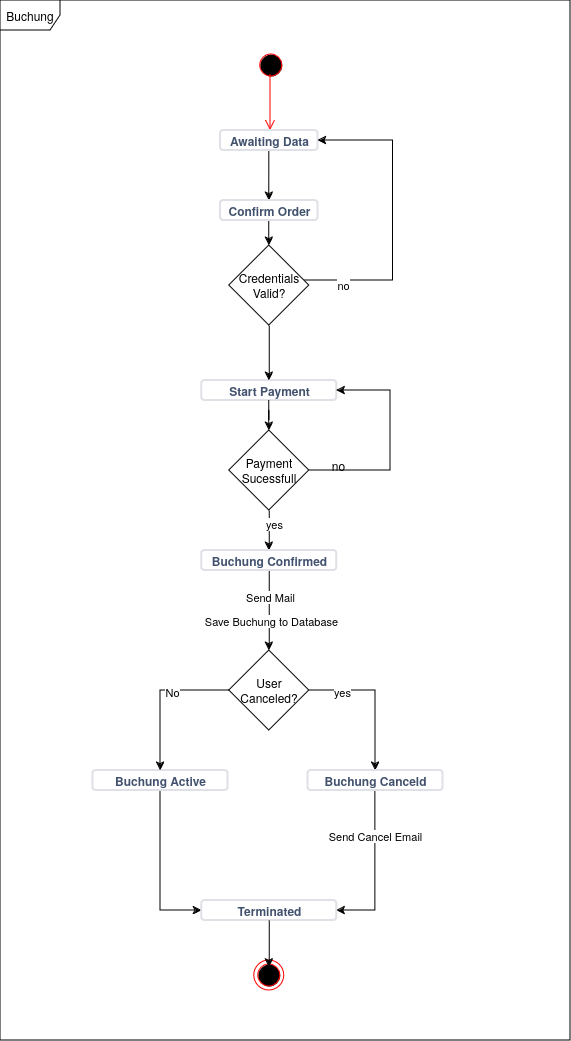

The diagram above was exported from draw.io. Its source (the exported page's mxGraphModel, read from the mxfile embedded in the PNG):
<mxGraphModel dx="954" dy="787" grid="1" gridSize="10" guides="1" tooltips="1" connect="1" arrows="1" fold="1" page="1" pageScale="1" pageWidth="827" pageHeight="1169" math="0" shadow="0">
  <root>
    <mxCell id="0" />
    <mxCell id="1" parent="0" />
    <mxCell id="Hvd-W8hqVpOOs3jANCHq-1" value="" style="ellipse;html=1;shape=startState;fillColor=#000000;strokeColor=#ff0000;" vertex="1" parent="1">
      <mxGeometry x="845.75" y="410" width="30" height="30" as="geometry" />
    </mxCell>
    <mxCell id="Hvd-W8hqVpOOs3jANCHq-2" value="" style="edgeStyle=orthogonalEdgeStyle;html=1;verticalAlign=bottom;endArrow=open;endSize=8;strokeColor=#ff0000;rounded=0;exitX=0.475;exitY=0.8;exitDx=0;exitDy=0;exitPerimeter=0;" edge="1" source="Hvd-W8hqVpOOs3jANCHq-1" parent="1">
      <mxGeometry relative="1" as="geometry">
        <mxPoint x="860" y="490" as="targetPoint" />
        <mxPoint x="860" y="430" as="sourcePoint" />
      </mxGeometry>
    </mxCell>
    <mxCell id="Hvd-W8hqVpOOs3jANCHq-3" value="" style="ellipse;html=1;shape=endState;fillColor=#000000;strokeColor=#ff0000;" vertex="1" parent="1">
      <mxGeometry x="843.75" y="1320" width="30" height="30" as="geometry" />
    </mxCell>
    <mxCell id="Hvd-W8hqVpOOs3jANCHq-6" value="Buchung" style="shape=umlFrame;whiteSpace=wrap;html=1;pointerEvents=0;" vertex="1" parent="1">
      <mxGeometry x="590" y="360" width="570" height="1040" as="geometry" />
    </mxCell>
    <mxCell id="Hvd-W8hqVpOOs3jANCHq-10" value="" style="edgeStyle=orthogonalEdgeStyle;rounded=0;orthogonalLoop=1;jettySize=auto;html=1;entryX=0.5;entryY=0;entryDx=0;entryDy=0;" edge="1" parent="1" source="Hvd-W8hqVpOOs3jANCHq-8">
      <mxGeometry relative="1" as="geometry">
        <mxPoint x="858.75" y="560" as="targetPoint" />
      </mxGeometry>
    </mxCell>
    <mxCell id="Hvd-W8hqVpOOs3jANCHq-8" value="Awaiting Data" style="dashed=0;html=1;rounded=1;strokeColor=#DFE1E6;fontSize=12;align=center;fontStyle=1;strokeWidth=2;fontColor=#42526E" vertex="1" parent="1">
      <mxGeometry x="810" y="490" width="97.5" height="20" as="geometry" />
    </mxCell>
    <mxCell id="Hvd-W8hqVpOOs3jANCHq-17" value="" style="edgeStyle=orthogonalEdgeStyle;rounded=0;orthogonalLoop=1;jettySize=auto;html=1;" edge="1" parent="1" source="Hvd-W8hqVpOOs3jANCHq-35" target="Hvd-W8hqVpOOs3jANCHq-16">
      <mxGeometry relative="1" as="geometry" />
    </mxCell>
    <mxCell id="Hvd-W8hqVpOOs3jANCHq-57" value="yes" style="edgeLabel;html=1;align=center;verticalAlign=middle;resizable=0;points=[];" vertex="1" connectable="0" parent="Hvd-W8hqVpOOs3jANCHq-17">
      <mxGeometry x="-0.35" y="5" relative="1" as="geometry">
        <mxPoint as="offset" />
      </mxGeometry>
    </mxCell>
    <mxCell id="Hvd-W8hqVpOOs3jANCHq-11" value="Start Payment" style="dashed=0;html=1;rounded=1;strokeColor=#DFE1E6;fontSize=12;align=center;fontStyle=1;strokeWidth=2;fontColor=#42526E" vertex="1" parent="1">
      <mxGeometry x="791.25" y="740" width="135" height="20" as="geometry" />
    </mxCell>
    <mxCell id="Hvd-W8hqVpOOs3jANCHq-24" value="" style="edgeStyle=orthogonalEdgeStyle;rounded=0;orthogonalLoop=1;jettySize=auto;html=1;entryX=0.5;entryY=0;entryDx=0;entryDy=0;exitX=1;exitY=0.5;exitDx=0;exitDy=0;" edge="1" parent="1" source="Hvd-W8hqVpOOs3jANCHq-28" target="Hvd-W8hqVpOOs3jANCHq-25">
      <mxGeometry relative="1" as="geometry" />
    </mxCell>
    <mxCell id="Hvd-W8hqVpOOs3jANCHq-33" value="yes" style="edgeLabel;html=1;align=center;verticalAlign=middle;resizable=0;points=[];" vertex="1" connectable="0" parent="Hvd-W8hqVpOOs3jANCHq-24">
      <mxGeometry x="-0.5535" y="-1" relative="1" as="geometry">
        <mxPoint as="offset" />
      </mxGeometry>
    </mxCell>
    <mxCell id="Hvd-W8hqVpOOs3jANCHq-30" style="edgeStyle=orthogonalEdgeStyle;rounded=0;orthogonalLoop=1;jettySize=auto;html=1;" edge="1" parent="1" source="Hvd-W8hqVpOOs3jANCHq-16" target="Hvd-W8hqVpOOs3jANCHq-28">
      <mxGeometry relative="1" as="geometry" />
    </mxCell>
    <mxCell id="Hvd-W8hqVpOOs3jANCHq-40" value="Send Mail" style="edgeLabel;html=1;align=center;verticalAlign=middle;resizable=0;points=[];" vertex="1" connectable="0" parent="Hvd-W8hqVpOOs3jANCHq-30">
      <mxGeometry x="-0.36" y="1" relative="1" as="geometry">
        <mxPoint as="offset" />
      </mxGeometry>
    </mxCell>
    <mxCell id="Hvd-W8hqVpOOs3jANCHq-16" value="Buchung Confirmed" style="dashed=0;html=1;rounded=1;strokeColor=#DFE1E6;fontSize=12;align=center;fontStyle=1;strokeWidth=2;fontColor=#42526E" vertex="1" parent="1">
      <mxGeometry x="791.25" y="910" width="135" height="20" as="geometry" />
    </mxCell>
    <mxCell id="Hvd-W8hqVpOOs3jANCHq-32" style="edgeStyle=orthogonalEdgeStyle;rounded=0;orthogonalLoop=1;jettySize=auto;html=1;entryX=0;entryY=0.5;entryDx=0;entryDy=0;" edge="1" parent="1" source="Hvd-W8hqVpOOs3jANCHq-23" target="Hvd-W8hqVpOOs3jANCHq-26">
      <mxGeometry relative="1" as="geometry" />
    </mxCell>
    <mxCell id="Hvd-W8hqVpOOs3jANCHq-23" value="Buchung Active" style="dashed=0;html=1;rounded=1;strokeColor=#DFE1E6;fontSize=12;align=center;fontStyle=1;strokeWidth=2;fontColor=#42526E" vertex="1" parent="1">
      <mxGeometry x="682.5" y="1130" width="135" height="20" as="geometry" />
    </mxCell>
    <mxCell id="Hvd-W8hqVpOOs3jANCHq-29" style="edgeStyle=orthogonalEdgeStyle;rounded=0;orthogonalLoop=1;jettySize=auto;html=1;entryX=1;entryY=0.5;entryDx=0;entryDy=0;" edge="1" parent="1" source="Hvd-W8hqVpOOs3jANCHq-25" target="Hvd-W8hqVpOOs3jANCHq-26">
      <mxGeometry relative="1" as="geometry" />
    </mxCell>
    <mxCell id="Hvd-W8hqVpOOs3jANCHq-43" value="Send Cancel Email" style="edgeLabel;html=1;align=center;verticalAlign=middle;resizable=0;points=[];" vertex="1" connectable="0" parent="Hvd-W8hqVpOOs3jANCHq-29">
      <mxGeometry x="-0.4332" y="-1" relative="1" as="geometry">
        <mxPoint as="offset" />
      </mxGeometry>
    </mxCell>
    <mxCell id="Hvd-W8hqVpOOs3jANCHq-25" value="Buchung Canceld" style="dashed=0;html=1;rounded=1;strokeColor=#DFE1E6;fontSize=12;align=center;fontStyle=1;strokeWidth=2;fontColor=#42526E" vertex="1" parent="1">
      <mxGeometry x="897.5" y="1130" width="135" height="20" as="geometry" />
    </mxCell>
    <mxCell id="Hvd-W8hqVpOOs3jANCHq-26" value="Terminated" style="dashed=0;html=1;rounded=1;strokeColor=#DFE1E6;fontSize=12;align=center;fontStyle=1;strokeWidth=2;fontColor=#42526E" vertex="1" parent="1">
      <mxGeometry x="791.25" y="1260" width="135" height="20" as="geometry" />
    </mxCell>
    <mxCell id="Hvd-W8hqVpOOs3jANCHq-27" style="edgeStyle=orthogonalEdgeStyle;rounded=0;orthogonalLoop=1;jettySize=auto;html=1;entryX=0.5;entryY=0.233;entryDx=0;entryDy=0;entryPerimeter=0;" edge="1" parent="1" source="Hvd-W8hqVpOOs3jANCHq-26" target="Hvd-W8hqVpOOs3jANCHq-3">
      <mxGeometry relative="1" as="geometry" />
    </mxCell>
    <mxCell id="Hvd-W8hqVpOOs3jANCHq-31" style="edgeStyle=orthogonalEdgeStyle;rounded=0;orthogonalLoop=1;jettySize=auto;html=1;entryX=0.5;entryY=0;entryDx=0;entryDy=0;" edge="1" parent="1" source="Hvd-W8hqVpOOs3jANCHq-28" target="Hvd-W8hqVpOOs3jANCHq-23">
      <mxGeometry relative="1" as="geometry" />
    </mxCell>
    <mxCell id="Hvd-W8hqVpOOs3jANCHq-34" value="No" style="edgeLabel;html=1;align=center;verticalAlign=middle;resizable=0;points=[];" vertex="1" connectable="0" parent="Hvd-W8hqVpOOs3jANCHq-31">
      <mxGeometry x="-0.24" y="1" relative="1" as="geometry">
        <mxPoint as="offset" />
      </mxGeometry>
    </mxCell>
    <mxCell id="Hvd-W8hqVpOOs3jANCHq-28" value="User Canceled?" style="rhombus;whiteSpace=wrap;html=1;" vertex="1" parent="1">
      <mxGeometry x="818.75" y="1010" width="80" height="80" as="geometry" />
    </mxCell>
    <mxCell id="Hvd-W8hqVpOOs3jANCHq-36" value="" style="edgeStyle=orthogonalEdgeStyle;rounded=0;orthogonalLoop=1;jettySize=auto;html=1;" edge="1" parent="1" source="Hvd-W8hqVpOOs3jANCHq-11" target="Hvd-W8hqVpOOs3jANCHq-35">
      <mxGeometry relative="1" as="geometry">
        <mxPoint x="858.75" y="760" as="sourcePoint" />
        <mxPoint x="858.75" y="930" as="targetPoint" />
      </mxGeometry>
    </mxCell>
    <mxCell id="Hvd-W8hqVpOOs3jANCHq-50" style="edgeStyle=orthogonalEdgeStyle;rounded=0;orthogonalLoop=1;jettySize=auto;html=1;entryX=1;entryY=0.5;entryDx=0;entryDy=0;" edge="1" parent="1" source="Hvd-W8hqVpOOs3jANCHq-35" target="Hvd-W8hqVpOOs3jANCHq-11">
      <mxGeometry relative="1" as="geometry">
        <Array as="points">
          <mxPoint x="980" y="830" />
          <mxPoint x="980" y="750" />
        </Array>
      </mxGeometry>
    </mxCell>
    <mxCell id="Hvd-W8hqVpOOs3jANCHq-35" value="Payment Sucessfull" style="rhombus;whiteSpace=wrap;html=1;" vertex="1" parent="1">
      <mxGeometry x="818.75" y="790" width="80" height="80" as="geometry" />
    </mxCell>
    <mxCell id="Hvd-W8hqVpOOs3jANCHq-51" style="edgeStyle=orthogonalEdgeStyle;rounded=0;orthogonalLoop=1;jettySize=auto;html=1;" edge="1" parent="1" source="Hvd-W8hqVpOOs3jANCHq-45" target="Hvd-W8hqVpOOs3jANCHq-47">
      <mxGeometry relative="1" as="geometry" />
    </mxCell>
    <mxCell id="Hvd-W8hqVpOOs3jANCHq-45" value="Confirm Order" style="dashed=0;html=1;rounded=1;strokeColor=#DFE1E6;fontSize=12;align=center;fontStyle=1;strokeWidth=2;fontColor=#42526E" vertex="1" parent="1">
      <mxGeometry x="810" y="560" width="97.5" height="20" as="geometry" />
    </mxCell>
    <mxCell id="Hvd-W8hqVpOOs3jANCHq-48" style="edgeStyle=orthogonalEdgeStyle;rounded=0;orthogonalLoop=1;jettySize=auto;html=1;entryX=1;entryY=0.5;entryDx=0;entryDy=0;" edge="1" parent="1" source="Hvd-W8hqVpOOs3jANCHq-47" target="Hvd-W8hqVpOOs3jANCHq-8">
      <mxGeometry relative="1" as="geometry">
        <Array as="points">
          <mxPoint x="982.5" y="640" />
          <mxPoint x="982.5" y="500" />
        </Array>
      </mxGeometry>
    </mxCell>
    <mxCell id="Hvd-W8hqVpOOs3jANCHq-49" value="no" style="edgeLabel;html=1;align=center;verticalAlign=middle;resizable=0;points=[];" vertex="1" connectable="0" parent="Hvd-W8hqVpOOs3jANCHq-48">
      <mxGeometry x="-0.1342" y="-3" relative="1" as="geometry">
        <mxPoint x="-53" y="47" as="offset" />
      </mxGeometry>
    </mxCell>
    <mxCell id="Hvd-W8hqVpOOs3jANCHq-52" style="edgeStyle=orthogonalEdgeStyle;rounded=0;orthogonalLoop=1;jettySize=auto;html=1;entryX=0.5;entryY=0;entryDx=0;entryDy=0;" edge="1" parent="1" source="Hvd-W8hqVpOOs3jANCHq-47" target="Hvd-W8hqVpOOs3jANCHq-11">
      <mxGeometry relative="1" as="geometry">
        <mxPoint x="856.25" y="690" as="targetPoint" />
      </mxGeometry>
    </mxCell>
    <mxCell id="Hvd-W8hqVpOOs3jANCHq-47" value="Credentials Valid?" style="rhombus;whiteSpace=wrap;html=1;" vertex="1" parent="1">
      <mxGeometry x="818.75" y="605" width="80" height="80" as="geometry" />
    </mxCell>
    <mxCell id="Hvd-W8hqVpOOs3jANCHq-55" value="Save Buchung to Database" style="edgeLabel;html=1;align=center;verticalAlign=middle;resizable=0;points=[];" vertex="1" connectable="0" parent="1">
      <mxGeometry x="860.75" y="980" as="geometry" />
    </mxCell>
    <mxCell id="Hvd-W8hqVpOOs3jANCHq-56" value="no" style="text;html=1;align=center;verticalAlign=middle;resizable=0;points=[];autosize=1;strokeColor=none;fillColor=none;" vertex="1" parent="1">
      <mxGeometry x="907.5" y="810" width="40" height="30" as="geometry" />
    </mxCell>
  </root>
</mxGraphModel>